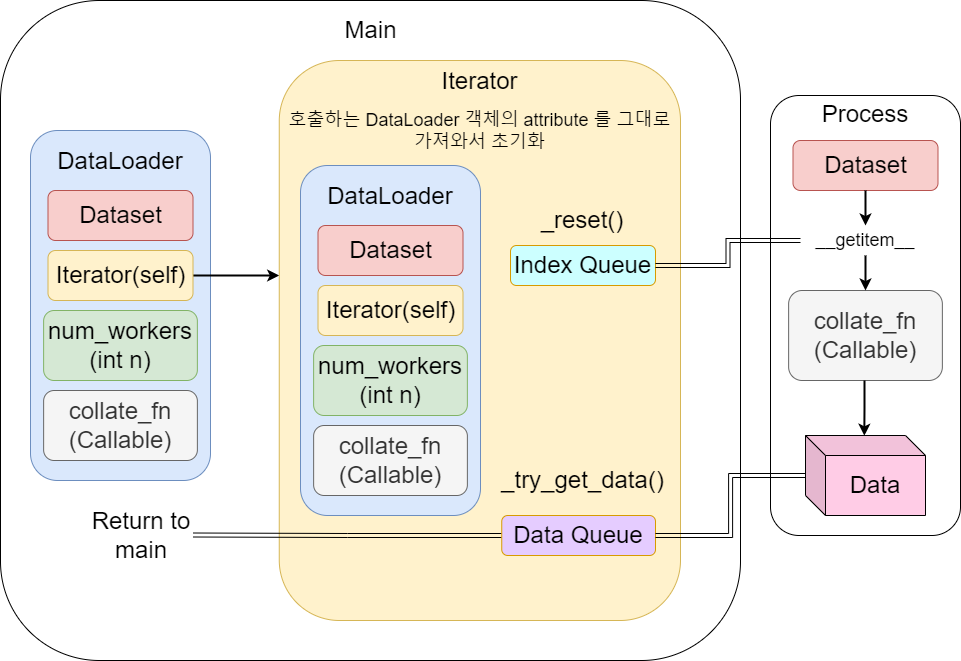

The diagram above was exported from draw.io. Its source (the exported page's mxGraphModel, read from the mxfile embedded in the PNG):
<mxGraphModel dx="2889" dy="1154" grid="1" gridSize="10" guides="1" tooltips="1" connect="1" arrows="1" fold="1" page="1" pageScale="1" pageWidth="827" pageHeight="1169" math="0" shadow="0">
  <root>
    <mxCell id="0" />
    <mxCell id="1" parent="0" />
    <mxCell id="MLqXDRJIdbAerRAXGMcN-2" value="" style="rounded=1;whiteSpace=wrap;html=1;" vertex="1" parent="1">
      <mxGeometry x="-600" y="50" width="740" height="660" as="geometry" />
    </mxCell>
    <mxCell id="K5dpYWu95hzQi4blNEJs-6" value="&lt;font style=&quot;font-size: 24px&quot;&gt;DataLoader&lt;br&gt;&lt;br&gt;&lt;br&gt;&lt;br&gt;&lt;br&gt;&lt;br&gt;&lt;br&gt;&lt;br&gt;&lt;br&gt;&lt;br&gt;&lt;br&gt;&lt;/font&gt;" style="rounded=1;whiteSpace=wrap;html=1;fillColor=#dae8fc;strokeColor=#6c8ebf;" parent="1" vertex="1">
      <mxGeometry x="-570" y="180" width="180" height="350" as="geometry" />
    </mxCell>
    <mxCell id="K5dpYWu95hzQi4blNEJs-1" value="&lt;font style=&quot;font-size: 24px&quot;&gt;Dataset&lt;/font&gt;" style="rounded=1;whiteSpace=wrap;html=1;fillColor=#f8cecc;strokeColor=#b85450;" parent="1" vertex="1">
      <mxGeometry x="-552.5" y="240" width="145" height="50" as="geometry" />
    </mxCell>
    <mxCell id="K5dpYWu95hzQi4blNEJs-10" value="" style="edgeStyle=orthogonalEdgeStyle;rounded=0;orthogonalLoop=1;jettySize=auto;html=1;fontSize=24;exitX=1;exitY=0.5;exitDx=0;exitDy=0;strokeWidth=2;" parent="1" source="K5dpYWu95hzQi4blNEJs-7" target="K5dpYWu95hzQi4blNEJs-9" edge="1">
      <mxGeometry relative="1" as="geometry">
        <Array as="points">
          <mxPoint x="-371.24" y="325" />
          <mxPoint x="-371.24" y="325" />
        </Array>
      </mxGeometry>
    </mxCell>
    <mxCell id="K5dpYWu95hzQi4blNEJs-7" value="&lt;font style=&quot;font-size: 24px&quot;&gt;Iterator(self)&lt;/font&gt;" style="rounded=1;whiteSpace=wrap;html=1;fillColor=#fff2cc;strokeColor=#d6b656;" parent="1" vertex="1">
      <mxGeometry x="-552.5" y="300" width="145" height="50" as="geometry" />
    </mxCell>
    <mxCell id="K5dpYWu95hzQi4blNEJs-9" value="&lt;font&gt;&lt;span style=&quot;font-size: 24px&quot;&gt;Iterator&lt;/span&gt;&lt;br&gt;&lt;br&gt;&lt;font style=&quot;font-size: 18px&quot;&gt;호출하는 DataLoader 객체의 attribute 를 그대로 가져와서 초기화&lt;br&gt;&lt;/font&gt;&lt;/font&gt;&lt;font style=&quot;font-size: 24px&quot;&gt;&lt;br&gt;&lt;br&gt;&lt;br&gt;&lt;br&gt;&lt;br&gt;&lt;br&gt;&lt;br&gt;&lt;br&gt;&lt;br&gt;&lt;br&gt;&lt;br&gt;&lt;br&gt;&lt;br&gt;&lt;br&gt;&lt;br&gt;&lt;br&gt;&lt;/font&gt;" style="whiteSpace=wrap;html=1;fillColor=#fff2cc;strokeColor=#d6b656;rounded=1;" parent="1" vertex="1">
      <mxGeometry x="-321.24" y="110" width="401.24" height="560" as="geometry" />
    </mxCell>
    <mxCell id="K5dpYWu95hzQi4blNEJs-40" value="&lt;span style=&quot;font-size: 24px&quot;&gt;num_workers&lt;br&gt;(int n)&lt;br&gt;&lt;/span&gt;" style="rounded=1;whiteSpace=wrap;html=1;fillColor=#d5e8d4;strokeColor=#82b366;" parent="1" vertex="1">
      <mxGeometry x="-556.88" y="360" width="153.75" height="70" as="geometry" />
    </mxCell>
    <mxCell id="K5dpYWu95hzQi4blNEJs-41" value="&lt;span style=&quot;font-size: 24px&quot;&gt;collate_fn&lt;br&gt;(Callable)&lt;br&gt;&lt;/span&gt;" style="rounded=1;whiteSpace=wrap;html=1;fillColor=#f5f5f5;strokeColor=#666666;fontColor=#333333;" parent="1" vertex="1">
      <mxGeometry x="-556.87" y="440" width="153.75" height="70" as="geometry" />
    </mxCell>
    <mxCell id="K5dpYWu95hzQi4blNEJs-50" value="&lt;span style=&quot;font-size: 24px&quot;&gt;Index Queue&lt;/span&gt;" style="rounded=1;whiteSpace=wrap;html=1;fillColor=#CCFFFF;strokeColor=#d79b00;" parent="1" vertex="1">
      <mxGeometry x="-90" y="295" width="145" height="40" as="geometry" />
    </mxCell>
    <mxCell id="K5dpYWu95hzQi4blNEJs-52" value="&lt;font&gt;&lt;font style=&quot;font-size: 24px&quot;&gt;Process&lt;/font&gt;&lt;br&gt;&lt;br&gt;&lt;br&gt;&lt;br&gt;&lt;br&gt;&lt;br&gt;&lt;br&gt;&lt;br&gt;&lt;br&gt;&lt;br&gt;&lt;br&gt;&lt;br&gt;&lt;br&gt;&lt;br&gt;&lt;br&gt;&lt;br&gt;&lt;br&gt;&lt;br&gt;&lt;br&gt;&lt;br&gt;&lt;br&gt;&lt;br&gt;&lt;br&gt;&lt;br&gt;&lt;br&gt;&lt;br&gt;&lt;br&gt;&lt;br&gt;&lt;br&gt;&lt;/font&gt;" style="rounded=1;whiteSpace=wrap;html=1;" parent="1" vertex="1">
      <mxGeometry x="170" y="145" width="190" height="440" as="geometry" />
    </mxCell>
    <mxCell id="K5dpYWu95hzQi4blNEJs-103" value="" style="edgeStyle=orthogonalEdgeStyle;shape=link;rounded=0;orthogonalLoop=1;jettySize=auto;html=1;fontSize=24;entryX=1;entryY=0.5;entryDx=0;entryDy=0;" parent="1" source="K5dpYWu95hzQi4blNEJs-62" target="K5dpYWu95hzQi4blNEJs-102" edge="1">
      <mxGeometry relative="1" as="geometry" />
    </mxCell>
    <mxCell id="K5dpYWu95hzQi4blNEJs-62" value="&lt;span style=&quot;font-size: 24px&quot;&gt;Data Queue&lt;/span&gt;" style="rounded=1;whiteSpace=wrap;html=1;fillColor=#E5CCFF;strokeColor=#d79b00;" parent="1" vertex="1">
      <mxGeometry x="-98.75000000000003" y="565" width="153.75" height="40" as="geometry" />
    </mxCell>
    <mxCell id="K5dpYWu95hzQi4blNEJs-64" value="&lt;font style=&quot;font-size: 24px&quot;&gt;Dataset&lt;/font&gt;" style="rounded=1;whiteSpace=wrap;html=1;fillColor=#f8cecc;strokeColor=#b85450;" parent="1" vertex="1">
      <mxGeometry x="192.5" y="190" width="145" height="50" as="geometry" />
    </mxCell>
    <mxCell id="K5dpYWu95hzQi4blNEJs-65" value="&lt;span style=&quot;font-size: 24px&quot;&gt;collate_fn&lt;br&gt;(Callable)&lt;br&gt;&lt;/span&gt;" style="rounded=1;whiteSpace=wrap;html=1;fillColor=#f5f5f5;strokeColor=#666666;fontColor=#333333;" parent="1" vertex="1">
      <mxGeometry x="188.12" y="340" width="153.75" height="90" as="geometry" />
    </mxCell>
    <mxCell id="K5dpYWu95hzQi4blNEJs-30" value="__getitem__" style="text;html=1;strokeColor=none;fillColor=none;align=center;verticalAlign=middle;whiteSpace=wrap;rounded=0;fontSize=18;" parent="1" vertex="1">
      <mxGeometry x="200" y="275" width="130" height="30" as="geometry" />
    </mxCell>
    <mxCell id="K5dpYWu95hzQi4blNEJs-72" value="&lt;font style=&quot;font-size: 24px&quot;&gt;DataLoader&lt;br&gt;&lt;br&gt;&lt;br&gt;&lt;br&gt;&lt;br&gt;&lt;br&gt;&lt;br&gt;&lt;br&gt;&lt;br&gt;&lt;br&gt;&lt;br&gt;&lt;/font&gt;" style="rounded=1;whiteSpace=wrap;html=1;fillColor=#dae8fc;strokeColor=#6c8ebf;" parent="1" vertex="1">
      <mxGeometry x="-300" y="215" width="180" height="350" as="geometry" />
    </mxCell>
    <mxCell id="K5dpYWu95hzQi4blNEJs-73" value="&lt;font style=&quot;font-size: 24px&quot;&gt;Dataset&lt;/font&gt;" style="rounded=1;whiteSpace=wrap;html=1;fillColor=#f8cecc;strokeColor=#b85450;" parent="1" vertex="1">
      <mxGeometry x="-282.5" y="275" width="145" height="50" as="geometry" />
    </mxCell>
    <mxCell id="K5dpYWu95hzQi4blNEJs-74" value="&lt;font style=&quot;font-size: 24px&quot;&gt;Iterator(self)&lt;/font&gt;" style="rounded=1;whiteSpace=wrap;html=1;fillColor=#fff2cc;strokeColor=#d6b656;" parent="1" vertex="1">
      <mxGeometry x="-282.5" y="335" width="145" height="50" as="geometry" />
    </mxCell>
    <mxCell id="K5dpYWu95hzQi4blNEJs-75" value="&lt;span style=&quot;font-size: 24px&quot;&gt;num_workers&lt;br&gt;(int n)&lt;br&gt;&lt;/span&gt;" style="rounded=1;whiteSpace=wrap;html=1;fillColor=#d5e8d4;strokeColor=#82b366;" parent="1" vertex="1">
      <mxGeometry x="-286.88" y="395" width="153.75" height="70" as="geometry" />
    </mxCell>
    <mxCell id="K5dpYWu95hzQi4blNEJs-76" value="&lt;span style=&quot;font-size: 24px&quot;&gt;collate_fn&lt;br&gt;(Callable)&lt;br&gt;&lt;/span&gt;" style="rounded=1;whiteSpace=wrap;html=1;fillColor=#f5f5f5;strokeColor=#666666;fontColor=#333333;" parent="1" vertex="1">
      <mxGeometry x="-286.87" y="475" width="153.75" height="70" as="geometry" />
    </mxCell>
    <mxCell id="K5dpYWu95hzQi4blNEJs-83" value="" style="edgeStyle=orthogonalEdgeStyle;shape=link;rounded=0;orthogonalLoop=1;jettySize=auto;html=1;fontSize=24;" parent="1" source="K5dpYWu95hzQi4blNEJs-79" target="K5dpYWu95hzQi4blNEJs-62" edge="1">
      <mxGeometry relative="1" as="geometry">
        <mxPoint x="212.76" y="710" as="targetPoint" />
      </mxGeometry>
    </mxCell>
    <mxCell id="K5dpYWu95hzQi4blNEJs-79" value="Data" style="shape=cube;whiteSpace=wrap;html=1;boundedLbl=1;backgroundOutline=1;darkOpacity=0.05;darkOpacity2=0.1;fontSize=24;fillColor=#FFCCE6;" parent="1" vertex="1">
      <mxGeometry x="205" y="485" width="120" height="80" as="geometry" />
    </mxCell>
    <mxCell id="K5dpYWu95hzQi4blNEJs-92" value="" style="edgeStyle=orthogonalEdgeStyle;shape=link;rounded=0;orthogonalLoop=1;jettySize=auto;html=1;fontSize=24;entryX=0;entryY=0.5;entryDx=0;entryDy=0;" parent="1" source="K5dpYWu95hzQi4blNEJs-50" target="K5dpYWu95hzQi4blNEJs-30" edge="1">
      <mxGeometry relative="1" as="geometry" />
    </mxCell>
    <mxCell id="K5dpYWu95hzQi4blNEJs-95" value="_reset()" style="text;html=1;strokeColor=none;fillColor=none;align=center;verticalAlign=middle;whiteSpace=wrap;rounded=0;fontSize=24;" parent="1" vertex="1">
      <mxGeometry x="-60.620000000000026" y="255" width="86.24" height="30" as="geometry" />
    </mxCell>
    <mxCell id="K5dpYWu95hzQi4blNEJs-96" value="_try_get_data()" style="text;html=1;strokeColor=none;fillColor=none;align=center;verticalAlign=middle;whiteSpace=wrap;rounded=0;fontSize=24;" parent="1" vertex="1">
      <mxGeometry x="-112.18" y="515" width="189.35" height="30" as="geometry" />
    </mxCell>
    <mxCell id="K5dpYWu95hzQi4blNEJs-102" value="Return to main&lt;br&gt;" style="text;html=1;strokeColor=none;fillColor=none;align=center;verticalAlign=middle;whiteSpace=wrap;rounded=0;fontSize=24;" parent="1" vertex="1">
      <mxGeometry x="-509.98" y="542" width="102.48" height="85" as="geometry" />
    </mxCell>
    <mxCell id="K5dpYWu95hzQi4blNEJs-106" value="" style="edgeStyle=orthogonalEdgeStyle;rounded=0;orthogonalLoop=1;jettySize=auto;html=1;fontSize=24;exitX=0.5;exitY=1;exitDx=0;exitDy=0;strokeWidth=2;" parent="1" source="K5dpYWu95hzQi4blNEJs-64" edge="1">
      <mxGeometry relative="1" as="geometry">
        <mxPoint x="430.9999999999998" y="255" as="sourcePoint" />
        <mxPoint x="265" y="275" as="targetPoint" />
        <Array as="points" />
      </mxGeometry>
    </mxCell>
    <mxCell id="K5dpYWu95hzQi4blNEJs-108" value="" style="edgeStyle=orthogonalEdgeStyle;rounded=0;orthogonalLoop=1;jettySize=auto;html=1;fontSize=24;exitX=0.5;exitY=1;exitDx=0;exitDy=0;entryX=0.5;entryY=0;entryDx=0;entryDy=0;strokeWidth=2;" parent="1" source="K5dpYWu95hzQi4blNEJs-30" target="K5dpYWu95hzQi4blNEJs-65" edge="1">
      <mxGeometry relative="1" as="geometry">
        <mxPoint x="264.86" y="302.5" as="sourcePoint" />
        <mxPoint x="264.86" y="337.5" as="targetPoint" />
        <Array as="points" />
      </mxGeometry>
    </mxCell>
    <mxCell id="K5dpYWu95hzQi4blNEJs-110" value="" style="edgeStyle=orthogonalEdgeStyle;rounded=0;orthogonalLoop=1;jettySize=auto;html=1;fontSize=24;exitX=0.5;exitY=1;exitDx=0;exitDy=0;entryX=0.49;entryY=0.003;entryDx=0;entryDy=0;entryPerimeter=0;strokeWidth=2;" parent="1" target="K5dpYWu95hzQi4blNEJs-79" edge="1">
      <mxGeometry relative="1" as="geometry">
        <mxPoint x="264" y="430" as="sourcePoint" />
        <mxPoint x="264" y="465" as="targetPoint" />
        <Array as="points" />
      </mxGeometry>
    </mxCell>
    <mxCell id="MLqXDRJIdbAerRAXGMcN-3" value="&lt;span style=&quot;font-size: 24px&quot;&gt;Main&lt;/span&gt;" style="text;html=1;align=center;verticalAlign=middle;resizable=0;points=[];autosize=1;strokeColor=none;fillColor=none;" vertex="1" parent="1">
      <mxGeometry x="-265" y="70" width="70" height="20" as="geometry" />
    </mxCell>
  </root>
</mxGraphModel>